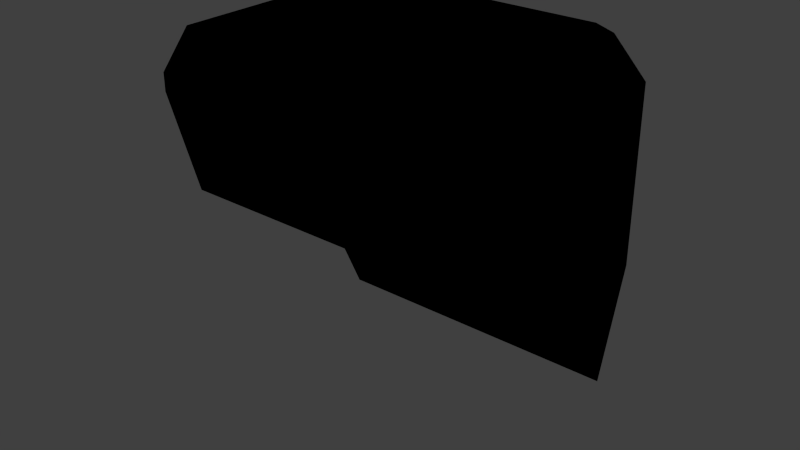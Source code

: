 # Source: s2_engine_mount_tail.blend  (saved by Blender 2.77.0; exported with 4.5.12 LTS)
import bpy
from mathutils import Matrix  # noqa: F401  (used for matrix-valued properties, if any)

bpy.ops.wm.read_factory_settings(use_empty=True)
scene = bpy.context.scene
scene.name = 'Scene'

# ---- collections
col_collection_1 = bpy.data.collections.new('Collection 1'); scene.collection.children.link(col_collection_1)
col_collection_2 = bpy.data.collections.new('Collection 2'); scene.collection.children.link(col_collection_2)
col_collection_3 = bpy.data.collections.new('Collection 3'); scene.collection.children.link(col_collection_3)
col_collection_4 = bpy.data.collections.new('Collection 4'); scene.collection.children.link(col_collection_4)
col_collection_5 = bpy.data.collections.new('Collection 5'); scene.collection.children.link(col_collection_5)
col_collection_6 = bpy.data.collections.new('Collection 6'); scene.collection.children.link(col_collection_6)
col_collection_7 = bpy.data.collections.new('Collection 7'); scene.collection.children.link(col_collection_7)
col_collection_8 = bpy.data.collections.new('Collection 8'); scene.collection.children.link(col_collection_8)
col_collection_9 = bpy.data.collections.new('Collection 9'); scene.collection.children.link(col_collection_9)
col_collection_10 = bpy.data.collections.new('Collection 10'); scene.collection.children.link(col_collection_10)
col_collection_11 = bpy.data.collections.new('Collection 11'); scene.collection.children.link(col_collection_11)
col_collection_12 = bpy.data.collections.new('Collection 12'); scene.collection.children.link(col_collection_12)
col_collection_13 = bpy.data.collections.new('Collection 13'); scene.collection.children.link(col_collection_13)
col_collection_14 = bpy.data.collections.new('Collection 14'); scene.collection.children.link(col_collection_14)
col_collection_15 = bpy.data.collections.new('Collection 15'); scene.collection.children.link(col_collection_15)
col_collection_16 = bpy.data.collections.new('Collection 16'); scene.collection.children.link(col_collection_16)
col_collection_17 = bpy.data.collections.new('Collection 17'); scene.collection.children.link(col_collection_17)
col_collection_18 = bpy.data.collections.new('Collection 18'); scene.collection.children.link(col_collection_18)
col_collection_19 = bpy.data.collections.new('Collection 19'); scene.collection.children.link(col_collection_19)
col_collection_20 = bpy.data.collections.new('Collection 20'); scene.collection.children.link(col_collection_20)

# ---- materials (node trees are filled in below, after node groups)
mat_mk2fuselageshort = bpy.data.materials.new('MK2FuselageShort')
mat_mk2fuselageshort.alpha_threshold = 0.0
mat_mk2fuselageshort.use_transparent_shadow = False
mat_mk2fuselageshort.roughness = 0.5

# ---- material node trees
mat_mk2fuselageshort.use_nodes = True; mat_mk2fuselageshort.node_tree.nodes.clear()
_N = mat_mk2fuselageshort.node_tree.nodes; _L = mat_mk2fuselageshort.node_tree.links
n0 = _N.new('NodeUndefined'); n0.name = 'MK2FuselageShort.Output'; n0.location = (630, 730)
n0.label = 'Output'
n0.inputs[1].default_value = 1.0
n1 = _N.new('NodeUndefined'); n1.name = 'MK2FuselageShort.mainMaterial'; n1.location = (70, 680)
n1.label = 'mainMaterial'
n1.inputs[2].default_value = 0.0
n1.inputs[3].default_value = (0.0, 0.0, 0.0)
n2 = _N.new('NodeUndefined'); n2.name = 'MK2FuselageShort.geometry'; n2.location = (-590, 260)
n2.label = 'geometry'
n3 = _N.new('NodeUndefined'); n3.name = 'MK2FuselageShort.mainTex'; n3.location = (-380, 480)
n3.label = 'mainTex'
n4 = _N.new('ShaderNodeValToRGB'); n4.name = 'MK2FuselageShort.specColor'; n4.location = (-210, 410)
n4.label = 'specColor'
while len(n4.color_ramp.elements) > 1: n4.color_ramp.elements.remove(n4.color_ramp.elements[-1])
n4.color_ramp.elements[0].position = 0.0; n4.color_ramp.elements[0].color = (0.0, 0.0, 0.0, 1.0)
_e = n4.color_ramp.elements.new(1.0); _e.color = (0.7686, 0.7686, 0.7686, 1.0)
_L.new(n2.outputs[4], n3.inputs[0])
_L.new(n3.outputs[1], n1.inputs[0])
_L.new(n1.outputs[0], n0.inputs[0])
_L.new(n3.outputs[0], n4.inputs[0])
_L.new(n4.outputs[0], n1.inputs[1])

# ---- world
world_world = bpy.data.worlds.new('World'); scene.world = world_world
world_world.color = (0.05088, 0.05088, 0.05088)
world_world.use_sun_shadow = False
world_world.sun_shadow_jitter_overblur = 0.0
world_world.cycles.sampling_method = 'NONE'
world_world.cycles.sample_map_resolution = 256

# ---- meshes
me_collider_upper_000 = bpy.data.meshes.new('collider_upper.000')
me_collider_upper_000.from_pydata([(0.5095, 1.083, -1.0), (0.6827, 0.9825, -1.0), (-0.5095, 1.083, -1.0), (-0.6827, 0.9825, -1.0), (1.192, 0.4, -1.788e-07), (-0.5095, 1.083, -5.96e-08), (-0.6827, 0.9825, -5.96e-08), (-1.192, 0.4, 5.96e-08), (0.6827, 0.9825, -1.788e-07), (0.5095, 1.083, -1.192e-07), (1.192e-07, 1.083, -1.0), (-0.9375, 0.6913, -1.0), (0.5961, 1.033, -1.0), (0.9375, 0.6913, -1.0), (-0.5961, 1.033, -1.0), (0.5961, 1.033, -1.49e-07), (-0.9375, 0.6913, 0.0), (-0.5961, 1.033, -5.96e-08), (1.192e-07, 1.083, -8.941e-08), (0.9375, 0.6913, -1.788e-07), (0.0, 0.4, -5.96e-08), (0.0, 0.6913, -1.0)], [], [(2, 10, 21, 11, 3, 14), (19, 13, 1, 8), (18, 10, 2, 5), (17, 14, 3, 6), (16, 11, 7), (15, 12, 0, 9), (8, 1, 12, 15), (6, 3, 11, 16), (5, 2, 14, 17), (9, 0, 10, 18), (4, 13, 19), (20, 7, 11, 21), (4, 20, 21, 13), (16, 7, 20, 18, 5, 17, 6), (21, 10, 0, 12, 1, 13), (15, 9, 18, 20, 4, 19, 8)])
_uv = me_collider_upper_000.uv_layers.new(name='Mesh1.UV')
_uv.uv.foreach_set('vector', [0.7177, 0.02553, 0.806, 0.02553, 0.806, 0.09334, 0.6435, 0.09334, 0.6877, 0.04286, 0.7027, 0.03419, 0.7072, 0.2697, 0.7072, 0.006745, 0.809, 0.006745, 0.809, 0.2697, 0.9956, 0.2697, 0.9956, 0.006748, 0.8616, 0.006748, 0.8616, 0.2697, 0.8353, 0.2697, 0.8353, 0.006748, 0.809, 0.006748, 0.809, 0.2697, 0.7072, 0.2697, 0.7072, 0.006748, 0.6055, 0.2697, 0.8353, 0.2697, 0.8353, 0.006745, 0.8616, 0.006745, 0.8616, 0.2697, 0.809, 0.2697, 0.809, 0.006745, 0.8353, 0.006745, 0.8353, 0.2697, 0.809, 0.2697, 0.809, 0.006748, 0.7072, 0.006748, 0.7072, 0.2697, 0.8616, 0.2697, 0.8616, 0.006748, 0.8353, 0.006748, 0.8353, 0.2697, 0.8616, 0.2697, 0.8616, 0.006745, 0.9956, 0.006745, 0.9956, 0.2697, 0.6055, 0.2697, 0.7072, 0.006745, 0.7072, 0.2697, 0.0, 0.0, 0.6055, 0.2697, 0.7072, 0.006748, 0.806, 0.09334, 0.6055, 0.2697, 0.0, 0.0, 0.806, 0.09334, 0.8003, 0.09318, 0.7072, 0.2697, 0.6055, 0.2697, 0.0, 0.0, 0.9956, 0.2697, 0.8616, 0.2697, 0.8353, 0.2697, 0.809, 0.2697, 0.6378, 0.09318, 0.6378, 0.02536, 0.7261, 0.02536, 0.7412, 0.03403, 0.7562, 0.0427, 0.8003, 0.09318, 0.8353, 0.2697, 0.8616, 0.2697, 0.9956, 0.2697, 0.0, 0.0, 0.6055, 0.2697, 0.7072, 0.2697, 0.809, 0.2697])
_uv.active_render = True
_uv = me_collider_upper_000.uv_layers.new(name='FuselageShortLFO.UV')
_uv.uv.foreach_set('vector', [0.0, 0.0, 0.0, 0.0, 0.0, 0.0, 0.0, 0.0, 0.0, 0.0, 0.0, 0.0, 0.0, 0.0, 0.0, 0.0, 0.0, 0.0, 0.0, 0.0, 0.0, 0.0, 0.0, 0.0, 0.0, 0.0, 0.0, 0.0, 0.0, 0.0, 0.0, 0.0, 0.0, 0.0, 0.0, 0.0, 0.0, 0.0, 0.0, 0.0, 0.0, 0.0, 0.0, 0.0, 0.0, 0.0, 0.0, 0.0, 0.0, 0.0, 0.0, 0.0, 0.0, 0.0, 0.0, 0.0, 0.0, 0.0, 0.0, 0.0, 0.0, 0.0, 0.0, 0.0, 0.0, 0.0, 0.0, 0.0, 0.0, 0.0, 0.0, 0.0, 0.0, 0.0, 0.0, 0.0, 0.0, 0.0, 0.0, 0.0, 0.0, 0.0, 0.0, 0.0, 0.0, 0.0, 0.0, 0.0, 0.0, 0.0, 0.0, 0.0, 0.0, 0.0, 0.0, 0.0, 0.0, 0.0, 0.0, 0.0, 0.0, 0.0, 0.0, 0.0, 0.0, 0.0, 0.0, 0.0, 0.0, 0.0, 0.0, 0.0, 0.0, 0.0, 0.0, 0.0, 0.0, 0.0, 0.0, 0.0, 0.0, 0.0, 0.0, 0.0, 0.0, 0.0, 0.0, 0.0, 0.0, 0.0, 0.0, 0.0, 0.0, 0.0, 0.0, 0.0, 0.0, 0.0, 0.0, 0.0, 0.0, 0.0, 0.0, 0.0])
me_collider_upper_000.materials.append(mat_mk2fuselageshort)
me_collider_upper_000.use_remesh_preserve_volume = False
me_collider_upper_000.use_remesh_preserve_attributes = False
me_collider_upper_000.use_mirror_vertex_groups = False
me_collider_upper_000.update()
me_collider_lower_000 = bpy.data.meshes.new('collider_lower.000')
me_collider_lower_000.from_pydata([(-0.6827, -0.9825, 1.0), (-0.5095, -1.083, 1.0), (0.5095, -1.083, 1.0), (0.6827, -0.9825, 1.0), (-0.5095, -1.083, 0.9), (0.5095, -1.083, 0.9), (-0.5961, -1.033, 1.0), (-1.192e-07, -1.083, 1.0), (0.5961, -1.033, 1.0), (0.6827, -0.9825, 0.9), (-0.6827, -0.9825, 0.9), (-0.5961, -1.033, 0.9), (-1.192e-07, -1.083, 0.9), (0.5961, -1.033, 0.9), (-5.96e-08, -0.9825, 0.9), (-5.96e-08, -0.6913, 0.45), (0.0, -0.9825, 1.0)], [], [(1, 4, 12, 7), (8, 13, 9, 3), (2, 5, 13, 8), (7, 12, 5, 2), (0, 10, 11, 6), (6, 11, 4, 1), (13, 5, 12, 14, 9), (12, 4, 11, 10, 14), (0, 16, 14, 10), (3, 9, 14, 16), (16, 0, 6, 1, 7), (3, 16, 7, 2, 8)])
_uv = me_collider_lower_000.uv_layers.new(name='Mesh1.UV')
_uv.uv.foreach_set('vector', [0.1389, 0.5327, 0.1389, 0.5064, 0.004947, 0.5064, 0.004947, 0.5327, 0.1652, 0.5327, 0.1652, 0.5064, 0.1915, 0.5064, 0.1915, 0.5327, 0.1389, 0.5327, 0.1389, 0.5064, 0.1652, 0.5064, 0.1652, 0.5327, 0.004947, 0.5327, 0.004947, 0.5064, 0.1389, 0.5064, 0.1389, 0.5327, 0.1915, 0.5327, 0.1915, 0.5064, 0.1652, 0.5064, 0.1652, 0.5327, 0.1652, 0.5327, 0.1652, 0.5064, 0.1389, 0.5064, 0.1389, 0.5327, 0.7504, 0.9251, 0.7308, 0.9364, 0.6151, 0.9364, 0.6151, 0.9137, 0.7701, 0.9137, 0.7799, 0.9362, 0.6643, 0.9362, 0.6446, 0.9248, 0.6249, 0.9135, 0.7799, 0.9135, 0.03283, 0.732, 0.2883, 0.5544, 0.6151, 0.9137, 0.6249, 0.9135, 0.03261, 0.7318, 0.7701, 0.9137, 0.6151, 0.9137, 0.2884, 0.5542, 0.2883, 0.5544, 0.03283, 0.732, 0.01982, 0.7095, 0.006502, 0.687, 0.006502, 0.5544, 0.03261, 0.7318, 0.2884, 0.5542, 0.006599, 0.5542, 0.006599, 0.6868, 0.01961, 0.7093])
_uv.active_render = True
_uv = me_collider_lower_000.uv_layers.new(name='FuselageShortLFO.UV')
_uv.uv.foreach_set('vector', [0.0, 0.0, 0.0, 0.0, 0.0, 0.0, 0.0, 0.0, 0.0, 0.0, 0.0, 0.0, 0.0, 0.0, 0.0, 0.0, 0.0, 0.0, 0.0, 0.0, 0.0, 0.0, 0.0, 0.0, 0.0, 0.0, 0.0, 0.0, 0.0, 0.0, 0.0, 0.0, 0.0, 0.0, 0.0, 0.0, 0.0, 0.0, 0.0, 0.0, 0.0, 0.0, 0.0, 0.0, 0.0, 0.0, 0.0, 0.0, 0.0, 0.0, 0.0, 0.0, 0.0, 0.0, 0.0, 0.0, 0.0, 0.0, 0.0, 0.0, 0.0, 0.0, 0.0, 0.0, 0.0, 0.0, 0.0, 0.0, 0.0, 0.0, 0.0, 0.0, 0.0, 0.0, 0.0, 0.0, 0.0, 0.0, 0.0, 0.0, 0.0, 0.0, 0.0, 0.0, 0.0, 0.0, 0.0, 0.0, 0.0, 0.0, 0.0, 0.0, 0.0, 0.0, 0.0, 0.0, 0.0, 0.0, 0.0, 0.0, 0.0, 0.0, 0.0, 0.0])
me_collider_lower_000.materials.append(mat_mk2fuselageshort)
me_collider_lower_000.use_remesh_preserve_volume = False
me_collider_lower_000.use_remesh_preserve_attributes = False
me_collider_lower_000.use_mirror_vertex_groups = False
me_collider_lower_000.update()
me_mount_000 = bpy.data.meshes.new('mount.000')
me_mount_000.from_pydata([(-0.5095, 1.083, 1.0), (0.5095, 1.083, 1.0), (-0.6827, 0.9825, 1.0), (-1.192, -0.4, 1.0), (-0.6827, -0.9825, 1.0), (-0.5095, -1.083, 1.0), (0.5095, -1.083, 1.0), (0.6827, -0.9825, 1.0), (1.192, -0.4, 1.0), (1.192, 0.4, 1.0), (0.6827, 0.9825, 1.0), (-1.192, 0.4, 1.0), (0.9375, -0.6913, 0.9), (0.5095, 1.083, -1.0), (0.6827, 0.9825, -1.0), (-1.192, 1.192e-07, 0.9), (0.5961, 1.033, 0.9), (0.5095, 1.083, 0.9), (1.192, -0.4, 0.9), (-0.5095, -1.083, 0.9), (-0.5095, 1.083, -1.0), (-0.6827, 0.9825, -1.0), (-1.192, 0.4, 0.9), (1.192, 0.4, 0.9), (0.5095, -1.083, 0.9), (-0.5961, 1.033, 1.0), (-0.9375, -0.6913, 1.0), (-0.5961, -1.033, 1.0), (-1.192e-07, -1.083, 1.0), (0.5961, -1.033, 1.0), (0.9375, -0.6913, 1.0), (1.192, -5.96e-08, 1.0), (0.9375, 0.6913, 1.0), (0.5961, 1.033, 1.0), (-0.9375, 0.6913, 1.0), (-1.192, 1.192e-07, 1.0), (-1.192, -0.4, 1.788e-07), (1.192, 0.4, -1.788e-07), (-0.5095, 1.083, -5.96e-08), (-0.6827, 0.9825, -5.96e-08), (-1.192, 0.4, 5.96e-08), (1.192, -0.4, -5.96e-08), (0.6827, 0.9825, -1.788e-07), (0.5095, 1.083, -1.192e-07), (1.192e-07, 1.083, -1.0), (-1.192, -0.4, 0.9), (-0.9375, 0.6913, -1.0), (0.5961, 1.033, -1.0), (0.9375, 0.6913, -1.0), (0.6827, 0.9825, 0.9), (0.6827, -0.9825, 0.9), (1.192e-07, 1.083, 1.0), (-0.6827, -0.9825, 0.9), (-0.6827, 0.9825, 0.9), (-0.5961, 1.033, -1.0), (-0.5095, 1.083, 0.9), (0.5961, 1.033, -1.49e-07), (-1.192, 1.192e-07, 1.192e-07), (-0.9375, 0.6913, 0.0), (-0.5961, 1.033, -5.96e-08), (1.192, -5.96e-08, -1.192e-07), (1.192e-07, 1.083, -8.941e-08), (0.9375, 0.6913, -1.788e-07), (-0.5961, -1.033, 0.9), (-0.9375, 0.6913, 0.9), (-0.5961, 1.033, 0.9), (1.192, -5.96e-08, 0.9), (1.192e-07, 1.083, 0.9), (0.9375, 0.6913, 0.9), (-1.192e-07, -1.083, 0.9), (0.5961, -1.033, 0.9), (-0.9375, -0.6913, 0.9), (0.0, 0.4, -5.96e-08), (0.0, 2.98e-08, 0.0), (0.0, -0.4, 5.96e-08), (0.0, 0.6913, -1.0), (-5.96e-08, -0.9825, 0.9), (0.9375, -0.6913, 0.45), (-0.9375, -0.6913, 0.45), (-5.96e-08, -0.6913, 0.45), (-0.5961, 0.4, 0.0), (0.5961, -1.49e-08, -5.96e-08), (0.5961, -0.4, 0.0), (0.5961, 0.4, -1.192e-07), (-0.5961, 7.451e-08, 5.96e-08), (-0.5961, -0.4, 1.192e-07)], [], [(20, 44, 75, 46, 21, 54), (26, 71, 52, 4), (32, 68, 49, 10), (5, 19, 69, 28), (62, 48, 14, 42), (61, 44, 20, 38), (8, 18, 66, 31), (59, 54, 21, 39), (58, 46, 40), (29, 70, 50, 7), (1, 17, 67, 51), (0, 25, 2, 34, 11, 35, 3, 26, 4, 27, 5, 28, 51), (81, 60, 41, 82), (56, 47, 13, 43), (16, 56, 43, 17), (49, 42, 56, 16), (42, 14, 47, 56), (15, 57, 36, 45), (22, 40, 57, 15), (31, 66, 23, 9), (9, 23, 68, 32), (3, 45, 71, 26), (64, 58, 40, 22), (53, 39, 58, 64), (39, 21, 46, 58), (65, 59, 39, 53), (55, 38, 59, 65), (38, 20, 54, 59), (66, 60, 37, 23), (18, 41, 60, 66), (51, 67, 55, 0), (67, 61, 38, 55), (17, 43, 61, 67), (43, 13, 44, 61), (68, 62, 42, 49), (23, 37, 62, 68), (37, 48, 62), (6, 24, 70, 29), (28, 69, 24, 6), (80, 84, 57, 40), (25, 65, 53, 2), (0, 55, 65, 25), (72, 75, 48, 37, 83), (2, 53, 64, 34), (34, 64, 22, 11), (4, 52, 63, 27), (27, 63, 19, 5), (7, 50, 12, 30), (30, 12, 18, 8), (11, 22, 15, 35), (35, 15, 45, 3), (10, 49, 16, 33), (33, 16, 17, 1), (40, 46, 75, 72, 80), (83, 81, 73, 72), (84, 73, 74, 85), (70, 24, 69, 76, 50), (69, 19, 63, 52, 76), (52, 71, 78), (71, 45, 36, 78), (50, 77, 12), (75, 44, 13, 47, 14, 48), (51, 28, 6, 29, 7, 30, 8, 31, 9, 32, 10, 33, 1), (41, 18, 12, 77), (76, 79, 77, 50), (52, 78, 79, 76), (74, 82, 41, 77, 79), (36, 85, 74, 79, 78), (57, 84, 85, 36), (37, 60, 81, 83), (72, 73, 84, 80), (73, 81, 82, 74)])
_uv = me_mount_000.uv_layers.new(name='Mesh1.UV')
_uv.uv.foreach_set('vector', [0.7177, 0.02553, 0.806, 0.02553, 0.806, 0.09334, 0.6435, 0.09334, 0.6877, 0.04286, 0.7027, 0.03419, 0.2933, 0.5327, 0.2933, 0.5064, 0.1915, 0.5064, 0.1915, 0.5327, 0.7072, 0.5327, 0.7072, 0.5064, 0.809, 0.5064, 0.809, 0.5327, 0.1389, 0.5327, 0.1389, 0.5064, 0.004947, 0.5064, 0.004947, 0.5327, 0.7072, 0.2697, 0.7072, 0.006745, 0.809, 0.006745, 0.809, 0.2697, 0.9956, 0.2697, 0.9956, 0.006748, 0.8616, 0.006748, 0.8616, 0.2697, 0.3951, 0.5327, 0.3951, 0.5064, 0.5003, 0.5064, 0.5003, 0.5327, 0.8353, 0.2697, 0.8353, 0.006748, 0.809, 0.006748, 0.809, 0.2697, 0.7072, 0.2697, 0.7072, 0.006748, 0.6055, 0.2697, 0.1652, 0.5327, 0.1652, 0.5064, 0.1915, 0.5064, 0.1915, 0.5327, 0.8616, 0.5327, 0.8616, 0.5064, 0.9956, 0.5064, 0.9956, 0.5327, 0.5701, 0.687, 0.5571, 0.7095, 0.544, 0.732, 0.4683, 0.7983, 0.3925, 0.8643, 0.2874, 0.8644, 0.1841, 0.8644, 0.1086, 0.7983, 0.03283, 0.732, 0.01982, 0.7095, 0.006502, 0.687, 0.006502, 0.5544, 0.5701, 0.5544, 0.4922, 0.8907, 0.4922, 0.9865, 0.4279, 0.9865, 0.4279, 0.8907, 0.8353, 0.2697, 0.8353, 0.006745, 0.8616, 0.006745, 0.8616, 0.2697, 0.8353, 0.5064, 0.8353, 0.2697, 0.8616, 0.2697, 0.8616, 0.5064, 0.809, 0.5064, 0.809, 0.2697, 0.8353, 0.2697, 0.8353, 0.5064, 0.809, 0.2697, 0.809, 0.006745, 0.8353, 0.006745, 0.8353, 0.2697, 0.5003, 0.5064, 0.5003, 0.2697, 0.3951, 0.2697, 0.3951, 0.5064, 0.6055, 0.5064, 0.6055, 0.2697, 0.5003, 0.2697, 0.5003, 0.5064, 0.5003, 0.5327, 0.5003, 0.5064, 0.6055, 0.5064, 0.6055, 0.5327, 0.6055, 0.5327, 0.6055, 0.5064, 0.7072, 0.5064, 0.7072, 0.5327, 0.3951, 0.5327, 0.3951, 0.5064, 0.2933, 0.5064, 0.2933, 0.5327, 0.7072, 0.5064, 0.7072, 0.2697, 0.6055, 0.2697, 0.6055, 0.5064, 0.809, 0.5064, 0.809, 0.2697, 0.7072, 0.2697, 0.7072, 0.5064, 0.809, 0.2697, 0.809, 0.006748, 0.7072, 0.006748, 0.7072, 0.2697, 0.8353, 0.5064, 0.8353, 0.2697, 0.809, 0.2697, 0.809, 0.5064, 0.8616, 0.5064, 0.8616, 0.2697, 0.8353, 0.2697, 0.8353, 0.5064, 0.8616, 0.2697, 0.8616, 0.006748, 0.8353, 0.006748, 0.8353, 0.2697, 0.5003, 0.5064, 0.5003, 0.2697, 0.6055, 0.2697, 0.6055, 0.5064, 0.3951, 0.5064, 0.3951, 0.2697, 0.5003, 0.2697, 0.5003, 0.5064, 0.9956, 0.5327, 0.9956, 0.5064, 0.8616, 0.5064, 0.8616, 0.5327, 0.9956, 0.5064, 0.9956, 0.2697, 0.8616, 0.2697, 0.8616, 0.5064, 0.8616, 0.5064, 0.8616, 0.2697, 0.9956, 0.2697, 0.9956, 0.5064, 0.8616, 0.2697, 0.8616, 0.006745, 0.9956, 0.006745, 0.9956, 0.2697, 0.7072, 0.5064, 0.7072, 0.2697, 0.809, 0.2697, 0.809, 0.5064, 0.6055, 0.5064, 0.6055, 0.2697, 0.7072, 0.2697, 0.7072, 0.5064, 0.6055, 0.2697, 0.7072, 0.006745, 0.7072, 0.2697, 0.1389, 0.5327, 0.1389, 0.5064, 0.1652, 0.5064, 0.1652, 0.5327, 0.004947, 0.5327, 0.004947, 0.5064, 0.1389, 0.5064, 0.1389, 0.5327, 0.5565, 0.8906, 0.492, 0.8906, 0.492, 0.9867, 0.5565, 0.9867, 0.8353, 0.5327, 0.8353, 0.5064, 0.809, 0.5064, 0.809, 0.5327, 0.8616, 0.5327, 0.8616, 0.5064, 0.8353, 0.5064, 0.8353, 0.5327, 0.8138, 0.4657, 0.6332, 0.4657, 0.6332, 0.3032, 0.8138, 0.2591, 0.8138, 0.3624, 0.809, 0.5327, 0.809, 0.5064, 0.7072, 0.5064, 0.7072, 0.5327, 0.7072, 0.5327, 0.7072, 0.5064, 0.6055, 0.5064, 0.6055, 0.5327, 0.1915, 0.5327, 0.1915, 0.5064, 0.1652, 0.5064, 0.1652, 0.5327, 0.1652, 0.5327, 0.1652, 0.5064, 0.1389, 0.5064, 0.1389, 0.5327, 0.1915, 0.5327, 0.1915, 0.5064, 0.2933, 0.5064, 0.2933, 0.5327, 0.2933, 0.5327, 0.2933, 0.5064, 0.3951, 0.5064, 0.3951, 0.5327, 0.6055, 0.5327, 0.6055, 0.5064, 0.5003, 0.5064, 0.5003, 0.5327, 0.5003, 0.5327, 0.5003, 0.5064, 0.3951, 0.5064, 0.3951, 0.5327, 0.809, 0.5327, 0.809, 0.5064, 0.8353, 0.5064, 0.8353, 0.5327, 0.8353, 0.5327, 0.8353, 0.5064, 0.8616, 0.5064, 0.8616, 0.5327, 0.8143, 0.4649, 0.6338, 0.4208, 0.6338, 0.2583, 0.8143, 0.2583, 0.8143, 0.3616, 0.5566, 0.8906, 0.492, 0.8906, 0.492, 0.9868, 0.5566, 0.9868, 0.492, 0.8911, 0.4919, 0.9859, 0.4283, 0.9858, 0.4283, 0.8911, 0.7504, 0.9251, 0.7308, 0.9364, 0.6151, 0.9364, 0.6151, 0.9137, 0.7701, 0.9137, 0.7799, 0.9362, 0.6643, 0.9362, 0.6446, 0.9248, 0.6249, 0.9135, 0.7799, 0.9135, 0.1915, 0.5064, 0.2933, 0.5064, 0.2933, 0.3881, 0.2933, 0.5064, 0.3951, 0.5064, 0.3951, 0.2697, 0.2933, 0.3881, 0.1915, 0.5064, 0.2933, 0.3881, 0.2933, 0.5064, 0.6378, 0.09318, 0.6378, 0.02536, 0.7261, 0.02536, 0.7412, 0.03403, 0.7562, 0.0427, 0.8003, 0.09318, 0.5702, 0.5542, 0.006599, 0.5542, 0.006599, 0.6868, 0.01961, 0.7093, 0.03261, 0.7318, 0.1084, 0.7981, 0.1842, 0.8644, 0.2882, 0.8644, 0.3923, 0.8644, 0.4681, 0.7981, 0.5438, 0.7318, 0.5568, 0.7093, 0.5702, 0.6868, 0.3951, 0.2697, 0.3951, 0.5064, 0.2933, 0.5064, 0.2933, 0.3881, 0.5348, 0.1652, 0.4956, 0.1652, 0.4956, 0.09669, 0.5348, 0.1153, 0.5345, 0.1154, 0.4953, 0.09676, 0.4953, 0.1653, 0.5345, 0.1653, 0.4565, 0.1652, 0.4565, 0.1216, 0.4565, 0.07807, 0.4956, 0.09669, 0.4956, 0.1652, 0.4561, 0.07814, 0.4561, 0.1217, 0.4561, 0.1653, 0.4953, 0.1653, 0.4953, 0.09676, 0.492, 0.9867, 0.492, 0.8906, 0.4275, 0.8906, 0.4275, 0.9867, 0.5564, 0.9865, 0.4922, 0.9865, 0.4922, 0.8907, 0.5564, 0.8907, 0.5555, 0.9859, 0.4919, 0.9859, 0.492, 0.8911, 0.5556, 0.8911, 0.492, 0.9868, 0.492, 0.8906, 0.4274, 0.8906, 0.4274, 0.9868])
_uv.active_render = True
_uv = me_mount_000.uv_layers.new(name='FuselageShortLFO.UV')
_uv.uv.foreach_set('vector', [0.0, 0.0, 0.0, 0.0, 0.0, 0.0, 0.0, 0.0, 0.0, 0.0, 0.0, 0.0, 0.0, 0.0, 0.0, 0.0, 0.0, 0.0, 0.0, 0.0, 0.0, 0.0, 0.0, 0.0, 0.0, 0.0, 0.0, 0.0, 0.0, 0.0, 0.0, 0.0, 0.0, 0.0, 0.0, 0.0, 0.0, 0.0, 0.0, 0.0, 0.0, 0.0, 0.0, 0.0, 0.0, 0.0, 0.0, 0.0, 0.0, 0.0, 0.0, 0.0, 0.0, 0.0, 0.0, 0.0, 0.0, 0.0, 0.0, 0.0, 0.0, 0.0, 0.0, 0.0, 0.0, 0.0, 0.0, 0.0, 0.0, 0.0, 0.0, 0.0, 0.0, 0.0, 0.0, 0.0, 0.0, 0.0, 0.0, 0.0, 0.0, 0.0, 0.0, 0.0, 0.0, 0.0, 0.0, 0.0, 0.0, 0.0, 0.0, 0.0, 0.0, 0.0, 0.0, 0.0, 0.0, 0.0, 0.0, 0.0, 0.0, 0.0, 0.0, 0.0, 0.0, 0.0, 0.0, 0.0, 0.0, 0.0, 0.0, 0.0, 0.0, 0.0, 0.0, 0.0, 0.0, 0.0, 0.0, 0.0, 0.0, 0.0, 0.0, 0.0, 0.0, 0.0, 0.0, 0.0, 0.0, 0.0, 0.0, 0.0, 0.0, 0.0, 0.0, 0.0, 0.0, 0.0, 0.0, 0.0, 0.0, 0.0, 0.0, 0.0, 0.0, 0.0, 0.0, 0.0, 0.0, 0.0, 0.0, 0.0, 0.0, 0.0, 0.0, 0.0, 0.0, 0.0, 0.0, 0.0, 0.0, 0.0, 0.0, 0.0, 0.0, 0.0, 0.0, 0.0, 0.0, 0.0, 0.0, 0.0, 0.0, 0.0, 0.0, 0.0, 0.0, 0.0, 0.0, 0.0, 0.0, 0.0, 0.0, 0.0, 0.0, 0.0, 0.0, 0.0, 0.0, 0.0, 0.0, 0.0, 0.0, 0.0, 0.0, 0.0, 0.0, 0.0, 0.0, 0.0, 0.0, 0.0, 0.0, 0.0, 0.0, 0.0, 0.0, 0.0, 0.0, 0.0, 0.0, 0.0, 0.0, 0.0, 0.0, 0.0, 0.0, 0.0, 0.0, 0.0, 0.0, 0.0, 0.0, 0.0, 0.0, 0.0, 0.0, 0.0, 0.0, 0.0, 0.0, 0.0, 0.0, 0.0, 0.0, 0.0, 0.0, 0.0, 0.0, 0.0, 0.0, 0.0, 0.0, 0.0, 0.0, 0.0, 0.0, 0.0, 0.0, 0.0, 0.0, 0.0, 0.0, 0.0, 0.0, 0.0, 0.0, 0.0, 0.0, 0.0, 0.0, 0.0, 0.0, 0.0, 0.0, 0.0, 0.0, 0.0, 0.0, 0.0, 0.0, 0.0, 0.0, 0.0, 0.0, 0.0, 0.0, 0.0, 0.0, 0.0, 0.0, 0.0, 0.0, 0.0, 0.0, 0.0, 0.0, 0.0, 0.0, 0.0, 0.0, 0.0, 0.0, 0.0, 0.0, 0.0, 0.0, 0.0, 0.0, 0.0, 0.0, 0.0, 0.0, 0.0, 0.0, 0.0, 0.0, 0.0, 0.0, 0.0, 0.0, 0.0, 0.0, 0.0, 0.0, 0.0, 0.0, 0.0, 0.0, 0.0, 0.0, 0.0, 0.0, 0.0, 0.0, 0.0, 0.0, 0.0, 0.0, 0.0, 0.0, 0.0, 0.0, 0.0, 0.0, 0.0, 0.0, 0.0, 0.0, 0.0, 0.0, 0.0, 0.0, 0.0, 0.0, 0.0, 0.0, 0.0, 0.0, 0.0, 0.0, 0.0, 0.0, 0.0, 0.0, 0.0, 0.0, 0.0, 0.0, 0.0, 0.0, 0.0, 0.0, 0.0, 0.0, 0.0, 0.0, 0.0, 0.0, 0.0, 0.0, 0.0, 0.0, 0.0, 0.0, 0.0, 0.0, 0.0, 0.0, 0.0, 0.0, 0.0, 0.0, 0.0, 0.0, 0.0, 0.0, 0.0, 0.0, 0.0, 0.0, 0.0, 0.0, 0.0, 0.0, 0.0, 0.0, 0.0, 0.0, 0.0, 0.0, 0.0, 0.0, 0.0, 0.0, 0.0, 0.0, 0.0, 0.0, 0.0, 0.0, 0.0, 0.0, 0.0, 0.0, 0.0, 0.0, 0.0, 0.0, 0.0, 0.0, 0.0, 0.0, 0.0, 0.0, 0.0, 0.0, 0.0, 0.0, 0.0, 0.0, 0.0, 0.0, 0.0, 0.0, 0.0, 0.0, 0.0, 0.0, 0.0, 0.0, 0.0, 0.0, 0.0, 0.0, 0.0, 0.0, 0.0, 0.0, 0.0, 0.0, 0.0, 0.0, 0.0, 0.0, 0.0, 0.0, 0.0, 0.0, 0.0, 0.0, 0.0, 0.0, 0.0, 0.0, 0.0, 0.0, 0.0, 0.0, 0.0, 0.0, 0.0, 0.0, 0.0, 0.0, 0.0, 0.0, 0.0, 0.0, 0.0, 0.0, 0.0, 0.0, 0.0, 0.0, 0.0, 0.0, 0.0, 0.0, 0.0, 0.0, 0.0, 0.0, 0.0, 0.0, 0.0, 0.0, 0.0, 0.0, 0.0, 0.0, 0.0, 0.0, 0.0, 0.0, 0.0, 0.0, 0.0, 0.0, 0.0, 0.0, 0.0, 0.0, 0.0, 0.0, 0.0, 0.0, 0.0, 0.0, 0.0, 0.0, 0.0, 0.0, 0.0, 0.0, 0.0, 0.0, 0.0, 0.0, 0.0, 0.0, 0.0, 0.0, 0.0, 0.0, 0.0, 0.0, 0.0, 0.0, 0.0, 0.0, 0.0, 0.0, 0.0, 0.0, 0.0, 0.0, 0.0, 0.0, 0.0, 0.0, 0.0, 0.0, 0.0, 0.0, 0.0, 0.0, 0.0, 0.0, 0.0, 0.0, 0.0, 0.0, 0.0, 0.0, 0.0, 0.0, 0.0, 0.0, 0.0, 0.0, 0.0, 0.0, 0.0, 0.0, 0.0, 0.0, 0.0, 0.0, 0.0, 0.0, 0.0, 0.0, 0.0, 0.0, 0.0, 0.0, 0.0, 0.0, 0.0, 0.0, 0.0, 0.0, 0.0, 0.0, 0.0, 0.0, 0.0, 0.0, 0.0, 0.0, 0.0, 0.0, 0.0, 0.0, 0.0, 0.0, 0.0, 0.0, 0.0, 0.0, 0.0, 0.0, 0.0, 0.0, 0.0, 0.0, 0.0, 0.0, 0.0, 0.0, 0.0, 0.0, 0.0])
me_mount_000.materials.append(mat_mk2fuselageshort)
me_mount_000.use_remesh_preserve_volume = False
me_mount_000.use_remesh_preserve_attributes = False
me_mount_000.use_mirror_vertex_groups = False
me_mount_000.update()
me_collider_core_000 = bpy.data.meshes.new('collider_core.000')
me_collider_core_000.from_pydata([(-0.5095, 1.083, 1.0), (0.5095, 1.083, 1.0), (-0.6827, 0.9825, 1.0), (-1.192, -0.4, 1.0), (-0.6827, -0.9825, 1.0), (0.6827, -0.9825, 1.0), (1.192, -0.4, 1.0), (1.192, 0.4, 1.0), (0.6827, 0.9825, 1.0), (-1.192, 0.4, 1.0), (0.9375, -0.6913, 0.9), (-1.192, 1.192e-07, 0.9), (0.5961, 1.033, 0.9), (0.5095, 1.083, 0.9), (1.192, -0.4, 0.9), (-1.192, 0.4, 0.9), (1.192, 0.4, 0.9), (-0.5961, 1.033, 1.0), (-0.9375, -0.6913, 1.0), (0.9375, -0.6913, 1.0), (1.192, -5.96e-08, 1.0), (0.9375, 0.6913, 1.0), (0.5961, 1.033, 1.0), (-0.9375, 0.6913, 1.0), (-1.192, 1.192e-07, 1.0), (-1.192, -0.4, 1.788e-07), (1.192, 0.4, -1.788e-07), (-0.5095, 1.083, -5.96e-08), (-0.6827, 0.9825, -5.96e-08), (-1.192, 0.4, 5.96e-08), (1.192, -0.4, -5.96e-08), (0.6827, 0.9825, -1.788e-07), (0.5095, 1.083, -1.192e-07), (-1.192, -0.4, 0.9), (0.6827, 0.9825, 0.9), (0.6827, -0.9825, 0.9), (1.192e-07, 1.083, 1.0), (-0.6827, -0.9825, 0.9), (-0.6827, 0.9825, 0.9), (-0.5095, 1.083, 0.9), (0.5961, 1.033, -1.49e-07), (-1.192, 1.192e-07, 1.192e-07), (-0.9375, 0.6913, 0.0), (-0.5961, 1.033, -5.96e-08), (1.192, -5.96e-08, -1.192e-07), (1.192e-07, 1.083, -8.941e-08), (0.9375, 0.6913, -1.788e-07), (-0.9375, 0.6913, 0.9), (-0.5961, 1.033, 0.9), (1.192, -5.96e-08, 0.9), (1.192e-07, 1.083, 0.9), (0.9375, 0.6913, 0.9), (-0.9375, -0.6913, 0.9), (0.0, 0.4, -5.96e-08), (0.0, 2.98e-08, 0.0), (0.0, -0.4, 5.96e-08), (-5.96e-08, -0.9825, 0.9), (0.9375, -0.6913, 0.45), (-0.9375, -0.6913, 0.45), (-5.96e-08, -0.6913, 0.45), (-0.5961, 0.4, 0.0), (0.5961, 0.4, -1.192e-07), (0.0, -0.9825, 1.0)], [], [(18, 52, 37, 4), (21, 51, 34, 8), (6, 14, 49, 20), (5, 62, 56, 35), (1, 13, 50, 36), (0, 17, 2, 23, 9, 24, 3, 18, 4, 62, 36), (12, 40, 32, 13), (34, 31, 40, 12), (11, 41, 25, 33), (15, 29, 41, 11), (20, 49, 16, 7), (7, 16, 51, 21), (3, 33, 52, 18), (47, 42, 29, 15), (38, 28, 42, 47), (48, 43, 28, 38), (39, 27, 43, 48), (49, 44, 26, 16), (14, 30, 44, 49), (36, 50, 39, 0), (50, 45, 27, 39), (13, 32, 45, 50), (51, 46, 31, 34), (16, 26, 46, 51), (29, 42, 28, 43, 27, 45, 53, 60), (17, 48, 38, 2), (0, 39, 48, 17), (32, 40, 31, 46, 26, 61, 53, 45), (2, 38, 47, 23), (23, 47, 15, 9), (4, 37, 56, 62), (5, 35, 10, 19), (19, 10, 14, 6), (9, 15, 11, 24), (24, 11, 33, 3), (8, 34, 12, 22), (22, 12, 13, 1), (37, 52, 58), (52, 33, 25, 58), (35, 57, 10), (36, 62, 5, 19, 6, 20, 7, 21, 8, 22, 1), (30, 14, 10, 57), (56, 59, 57, 35), (37, 58, 59, 56), (59, 55, 30, 57), (58, 25, 55, 59), (25, 41, 54, 55), (29, 53, 54, 41), (26, 44, 54, 53), (30, 55, 54, 44)])
_uv = me_collider_core_000.uv_layers.new(name='Mesh1.UV')
_uv.uv.foreach_set('vector', [0.2933, 0.5327, 0.2933, 0.5064, 0.1915, 0.5064, 0.1915, 0.5327, 0.7072, 0.5327, 0.7072, 0.5064, 0.809, 0.5064, 0.809, 0.5327, 0.3951, 0.5327, 0.3951, 0.5064, 0.5003, 0.5064, 0.5003, 0.5327, 0.03261, 0.7318, 0.2884, 0.5542, 0.5345, 0.1653, 0.5348, 0.1153, 0.8616, 0.5327, 0.8616, 0.5064, 0.9956, 0.5064, 0.9956, 0.5327, 0.8616, 0.5327, 0.8353, 0.5327, 0.809, 0.5327, 0.7072, 0.5327, 0.6055, 0.5327, 0.5003, 0.5327, 0.3951, 0.5327, 0.2933, 0.5327, 0.1915, 0.5327, 0.2884, 0.5542, 0.9956, 0.5327, 0.8353, 0.5064, 0.8353, 0.2697, 0.8616, 0.2697, 0.8616, 0.5064, 0.809, 0.5064, 0.809, 0.2697, 0.8353, 0.2697, 0.8353, 0.5064, 0.5003, 0.5064, 0.5003, 0.2697, 0.3951, 0.2697, 0.3951, 0.5064, 0.6055, 0.5064, 0.6055, 0.2697, 0.5003, 0.2697, 0.5003, 0.5064, 0.5003, 0.5327, 0.5003, 0.5064, 0.6055, 0.5064, 0.6055, 0.5327, 0.6055, 0.5327, 0.6055, 0.5064, 0.7072, 0.5064, 0.7072, 0.5327, 0.3951, 0.5327, 0.3951, 0.5064, 0.2933, 0.5064, 0.2933, 0.5327, 0.7072, 0.5064, 0.7072, 0.2697, 0.6055, 0.2697, 0.6055, 0.5064, 0.809, 0.5064, 0.809, 0.2697, 0.7072, 0.2697, 0.7072, 0.5064, 0.8353, 0.5064, 0.8353, 0.2697, 0.809, 0.2697, 0.809, 0.5064, 0.8616, 0.5064, 0.8616, 0.2697, 0.8353, 0.2697, 0.8353, 0.5064, 0.5003, 0.5064, 0.5003, 0.2697, 0.6055, 0.2697, 0.6055, 0.5064, 0.3951, 0.5064, 0.3951, 0.2697, 0.5003, 0.2697, 0.5003, 0.5064, 0.9956, 0.5327, 0.9956, 0.5064, 0.8616, 0.5064, 0.8616, 0.5327, 0.9956, 0.5064, 0.9956, 0.2697, 0.8616, 0.2697, 0.8616, 0.5064, 0.8616, 0.5064, 0.8616, 0.2697, 0.9956, 0.2697, 0.9956, 0.5064, 0.7072, 0.5064, 0.7072, 0.2697, 0.809, 0.2697, 0.809, 0.5064, 0.6055, 0.5064, 0.6055, 0.2697, 0.7072, 0.2697, 0.7072, 0.5064, 0.6055, 0.2697, 0.7072, 0.2697, 0.809, 0.2697, 0.8353, 0.2697, 0.8616, 0.2697, 0.9956, 0.2697, 0.5566, 0.9868, 0.5556, 0.8911, 0.8353, 0.5327, 0.8353, 0.5064, 0.809, 0.5064, 0.809, 0.5327, 0.8616, 0.5327, 0.8616, 0.5064, 0.8353, 0.5064, 0.8353, 0.5327, 0.8616, 0.2697, 0.8353, 0.2697, 0.809, 0.2697, 0.7072, 0.2697, 0.5564, 0.9865, 0.5566, 0.8906, 0.5566, 0.9868, 0.9956, 0.2697, 0.809, 0.5327, 0.809, 0.5064, 0.7072, 0.5064, 0.7072, 0.5327, 0.7072, 0.5327, 0.7072, 0.5064, 0.6055, 0.5064, 0.6055, 0.5327, 0.1915, 0.5327, 0.5345, 0.1154, 0.5345, 0.1653, 0.2884, 0.5542, 0.1915, 0.5327, 0.1915, 0.5064, 0.2933, 0.5064, 0.2933, 0.5327, 0.2933, 0.5327, 0.2933, 0.5064, 0.3951, 0.5064, 0.3951, 0.5327, 0.6055, 0.5327, 0.6055, 0.5064, 0.5003, 0.5064, 0.5003, 0.5327, 0.5003, 0.5327, 0.5003, 0.5064, 0.3951, 0.5064, 0.3951, 0.5327, 0.809, 0.5327, 0.809, 0.5064, 0.8353, 0.5064, 0.8353, 0.5327, 0.8353, 0.5327, 0.8353, 0.5064, 0.8616, 0.5064, 0.8616, 0.5327, 0.1915, 0.5064, 0.2933, 0.5064, 0.2933, 0.3881, 0.2933, 0.5064, 0.3951, 0.5064, 0.3951, 0.2697, 0.2933, 0.3881, 0.1915, 0.5064, 0.2933, 0.3881, 0.2933, 0.5064, 0.5702, 0.5542, 0.2884, 0.5542, 0.03261, 0.7318, 0.1084, 0.7981, 0.1842, 0.8644, 0.2882, 0.8644, 0.3923, 0.8644, 0.4681, 0.7981, 0.5438, 0.7318, 0.5568, 0.7093, 0.5702, 0.6868, 0.3951, 0.2697, 0.3951, 0.5064, 0.2933, 0.5064, 0.2933, 0.3881, 0.5348, 0.1652, 0.4956, 0.1652, 0.4956, 0.09669, 0.5348, 0.1153, 0.5345, 0.1154, 0.4953, 0.09676, 0.4953, 0.1653, 0.5345, 0.1653, 0.4956, 0.1652, 0.0, 0.0, 0.3951, 0.2697, 0.2933, 0.3881, 0.4953, 0.09676, 0.3951, 0.2697, 0.0, 0.0, 0.4953, 0.1653, 0.3951, 0.2697, 0.5003, 0.2697, 0.0, 0.0, 0.0, 0.0, 0.6055, 0.2697, 0.0, 0.0, 0.0, 0.0, 0.5003, 0.2697, 0.6055, 0.2697, 0.5003, 0.2697, 0.0, 0.0, 0.0, 0.0, 0.3951, 0.2697, 0.0, 0.0, 0.0, 0.0, 0.5003, 0.2697])
_uv.active_render = True
_uv = me_collider_core_000.uv_layers.new(name='FuselageShortLFO.UV')
_uv.uv.foreach_set('vector', [0.0, 0.0, 0.0, 0.0, 0.0, 0.0, 0.0, 0.0, 0.0, 0.0, 0.0, 0.0, 0.0, 0.0, 0.0, 0.0, 0.0, 0.0, 0.0, 0.0, 0.0, 0.0, 0.0, 0.0, 0.0, 0.0, 0.0, 0.0, 0.0, 0.0, 0.0, 0.0, 0.0, 0.0, 0.0, 0.0, 0.0, 0.0, 0.0, 0.0, 0.0, 0.0, 0.0, 0.0, 0.0, 0.0, 0.0, 0.0, 0.0, 0.0, 0.0, 0.0, 0.0, 0.0, 0.0, 0.0, 0.0, 0.0, 0.0, 0.0, 0.0, 0.0, 0.0, 0.0, 0.0, 0.0, 0.0, 0.0, 0.0, 0.0, 0.0, 0.0, 0.0, 0.0, 0.0, 0.0, 0.0, 0.0, 0.0, 0.0, 0.0, 0.0, 0.0, 0.0, 0.0, 0.0, 0.0, 0.0, 0.0, 0.0, 0.0, 0.0, 0.0, 0.0, 0.0, 0.0, 0.0, 0.0, 0.0, 0.0, 0.0, 0.0, 0.0, 0.0, 0.0, 0.0, 0.0, 0.0, 0.0, 0.0, 0.0, 0.0, 0.0, 0.0, 0.0, 0.0, 0.0, 0.0, 0.0, 0.0, 0.0, 0.0, 0.0, 0.0, 0.0, 0.0, 0.0, 0.0, 0.0, 0.0, 0.0, 0.0, 0.0, 0.0, 0.0, 0.0, 0.0, 0.0, 0.0, 0.0, 0.0, 0.0, 0.0, 0.0, 0.0, 0.0, 0.0, 0.0, 0.0, 0.0, 0.0, 0.0, 0.0, 0.0, 0.0, 0.0, 0.0, 0.0, 0.0, 0.0, 0.0, 0.0, 0.0, 0.0, 0.0, 0.0, 0.0, 0.0, 0.0, 0.0, 0.0, 0.0, 0.0, 0.0, 0.0, 0.0, 0.0, 0.0, 0.0, 0.0, 0.0, 0.0, 0.0, 0.0, 0.0, 0.0, 0.0, 0.0, 0.0, 0.0, 0.0, 0.0, 0.0, 0.0, 0.0, 0.0, 0.0, 0.0, 0.0, 0.0, 0.0, 0.0, 0.0, 0.0, 0.0, 0.0, 0.0, 0.0, 0.0, 0.0, 0.0, 0.0, 0.0, 0.0, 0.0, 0.0, 0.0, 0.0, 0.0, 0.0, 0.0, 0.0, 0.0, 0.0, 0.0, 0.0, 0.0, 0.0, 0.0, 0.0, 0.0, 0.0, 0.0, 0.0, 0.0, 0.0, 0.0, 0.0, 0.0, 0.0, 0.0, 0.0, 0.0, 0.0, 0.0, 0.0, 0.0, 0.0, 0.0, 0.0, 0.0, 0.0, 0.0, 0.0, 0.0, 0.0, 0.0, 0.0, 0.0, 0.0, 0.0, 0.0, 0.0, 0.0, 0.0, 0.0, 0.0, 0.0, 0.0, 0.0, 0.0, 0.0, 0.0, 0.0, 0.0, 0.0, 0.0, 0.0, 0.0, 0.0, 0.0, 0.0, 0.0, 0.0, 0.0, 0.0, 0.0, 0.0, 0.0, 0.0, 0.0, 0.0, 0.0, 0.0, 0.0, 0.0, 0.0, 0.0, 0.0, 0.0, 0.0, 0.0, 0.0, 0.0, 0.0, 0.0, 0.0, 0.0, 0.0, 0.0, 0.0, 0.0, 0.0, 0.0, 0.0, 0.0, 0.0, 0.0, 0.0, 0.0, 0.0, 0.0, 0.0, 0.0, 0.0, 0.0, 0.0, 0.0, 0.0, 0.0, 0.0, 0.0, 0.0, 0.0, 0.0, 0.0, 0.0, 0.0, 0.0, 0.0, 0.0, 0.0, 0.0, 0.0, 0.0, 0.0, 0.0, 0.0, 0.0, 0.0, 0.0, 0.0, 0.0, 0.0, 0.0, 0.0, 0.0, 0.0, 0.0, 0.0, 0.0, 0.0, 0.0, 0.0, 0.0, 0.0, 0.0, 0.0, 0.0, 0.0, 0.0, 0.0, 0.0, 0.0, 0.0, 0.0, 0.0, 0.0, 0.0, 0.0, 0.0, 0.0, 0.0, 0.0, 0.0, 0.0, 0.0, 0.0, 0.0, 0.0, 0.0, 0.0, 0.0, 0.0, 0.0, 0.0, 0.0, 0.0, 0.0, 0.0, 0.0, 0.0, 0.0, 0.0, 0.0, 0.0, 0.0, 0.0, 0.0, 0.0, 0.0, 0.0, 0.0, 0.0, 0.0, 0.0, 0.0, 0.0, 0.0, 0.0, 0.0, 0.0, 0.0, 0.0, 0.0, 0.0, 0.0, 0.0, 0.0, 0.0, 0.0, 0.0, 0.0, 0.0, 0.0, 0.0, 0.0, 0.0, 0.0, 0.0])
me_collider_core_000.materials.append(mat_mk2fuselageshort)
me_collider_core_000.use_remesh_preserve_volume = False
me_collider_core_000.use_remesh_preserve_attributes = False
me_collider_core_000.use_mirror_vertex_groups = False
me_collider_core_000.update()

# ---- objects
ob_collider_upper_001 = bpy.data.objects.new('collider_upper.001', me_collider_upper_000)
ob_collider_lower_001 = bpy.data.objects.new('collider_lower_001', me_collider_lower_000)
ob_mount_001 = bpy.data.objects.new('mount.001', me_mount_000)
ob_collider_core_001 = bpy.data.objects.new('collider_core.001', me_collider_core_000)

# ---- transforms, parenting, visibility, modifiers, constraints
ob_collider_upper_001.location = (0.0, 0.0, 0.0)
ob_collider_upper_001.rotation_mode = 'QUATERNION'
ob_collider_upper_001.rotation_quaternion = (1.0, 0.0, 0.0, 0.0)
ob_collider_upper_001.hide_viewport = True
ob_collider_upper_001.lineart.crease_threshold = 0.0
ob_collider_lower_001.location = (0.0, 0.0, 0.0)
ob_collider_lower_001.rotation_mode = 'QUATERNION'
ob_collider_lower_001.rotation_quaternion = (1.0, 0.0, 0.0, 0.0)
ob_collider_lower_001.hide_viewport = True
ob_collider_lower_001.lineart.crease_threshold = 0.0
ob_mount_001.location = (0.0, 0.0, 0.0)
ob_mount_001.rotation_mode = 'QUATERNION'
ob_mount_001.rotation_quaternion = (1.0, 0.0, 0.0, 0.0)
ob_mount_001.lineart.crease_threshold = 0.0
ob_collider_core_001.location = (0.0, 0.0, 0.0)
ob_collider_core_001.rotation_mode = 'QUATERNION'
ob_collider_core_001.rotation_quaternion = (1.0, 0.0, 0.0, 0.0)
ob_collider_core_001.hide_viewport = True
ob_collider_core_001.lineart.crease_threshold = 0.0

# ---- collection membership
col_collection_1.objects.link(ob_collider_upper_001)
col_collection_1.objects.link(ob_collider_lower_001)
col_collection_1.objects.link(ob_mount_001)
col_collection_1.objects.link(ob_collider_core_001)
col_collection_2.objects.link(ob_collider_upper_001)
col_collection_2.objects.link(ob_collider_lower_001)
col_collection_2.objects.link(ob_mount_001)
col_collection_2.objects.link(ob_collider_core_001)
col_collection_3.objects.link(ob_collider_upper_001)
col_collection_3.objects.link(ob_collider_lower_001)
col_collection_3.objects.link(ob_mount_001)
col_collection_3.objects.link(ob_collider_core_001)
col_collection_4.objects.link(ob_collider_upper_001)
col_collection_4.objects.link(ob_collider_lower_001)
col_collection_4.objects.link(ob_mount_001)
col_collection_4.objects.link(ob_collider_core_001)
col_collection_5.objects.link(ob_collider_upper_001)
col_collection_5.objects.link(ob_collider_lower_001)
col_collection_5.objects.link(ob_mount_001)
col_collection_5.objects.link(ob_collider_core_001)
col_collection_6.objects.link(ob_collider_upper_001)
col_collection_6.objects.link(ob_collider_lower_001)
col_collection_6.objects.link(ob_mount_001)
col_collection_6.objects.link(ob_collider_core_001)
col_collection_7.objects.link(ob_collider_upper_001)
col_collection_7.objects.link(ob_collider_lower_001)
col_collection_7.objects.link(ob_mount_001)
col_collection_7.objects.link(ob_collider_core_001)
col_collection_8.objects.link(ob_collider_upper_001)
col_collection_8.objects.link(ob_collider_lower_001)
col_collection_8.objects.link(ob_mount_001)
col_collection_8.objects.link(ob_collider_core_001)
col_collection_9.objects.link(ob_collider_upper_001)
col_collection_9.objects.link(ob_collider_lower_001)
col_collection_9.objects.link(ob_mount_001)
col_collection_9.objects.link(ob_collider_core_001)
col_collection_10.objects.link(ob_collider_upper_001)
col_collection_10.objects.link(ob_collider_lower_001)
col_collection_10.objects.link(ob_mount_001)
col_collection_10.objects.link(ob_collider_core_001)
col_collection_11.objects.link(ob_collider_upper_001)
col_collection_11.objects.link(ob_collider_lower_001)
col_collection_11.objects.link(ob_mount_001)
col_collection_11.objects.link(ob_collider_core_001)
col_collection_12.objects.link(ob_collider_upper_001)
col_collection_12.objects.link(ob_collider_lower_001)
col_collection_12.objects.link(ob_mount_001)
col_collection_12.objects.link(ob_collider_core_001)
col_collection_13.objects.link(ob_collider_upper_001)
col_collection_13.objects.link(ob_collider_lower_001)
col_collection_13.objects.link(ob_mount_001)
col_collection_13.objects.link(ob_collider_core_001)
col_collection_14.objects.link(ob_collider_upper_001)
col_collection_14.objects.link(ob_collider_lower_001)
col_collection_14.objects.link(ob_mount_001)
col_collection_14.objects.link(ob_collider_core_001)
col_collection_15.objects.link(ob_collider_upper_001)
col_collection_15.objects.link(ob_collider_lower_001)
col_collection_15.objects.link(ob_mount_001)
col_collection_15.objects.link(ob_collider_core_001)
col_collection_16.objects.link(ob_collider_upper_001)
col_collection_16.objects.link(ob_collider_lower_001)
col_collection_16.objects.link(ob_mount_001)
col_collection_16.objects.link(ob_collider_core_001)
col_collection_17.objects.link(ob_collider_upper_001)
col_collection_17.objects.link(ob_collider_lower_001)
col_collection_17.objects.link(ob_mount_001)
col_collection_17.objects.link(ob_collider_core_001)
col_collection_18.objects.link(ob_collider_upper_001)
col_collection_18.objects.link(ob_collider_lower_001)
col_collection_18.objects.link(ob_mount_001)
col_collection_18.objects.link(ob_collider_core_001)
col_collection_19.objects.link(ob_collider_upper_001)
col_collection_19.objects.link(ob_collider_lower_001)
col_collection_19.objects.link(ob_mount_001)
col_collection_19.objects.link(ob_collider_core_001)
col_collection_20.objects.link(ob_collider_upper_001)
col_collection_20.objects.link(ob_collider_lower_001)
col_collection_20.objects.link(ob_mount_001)
col_collection_20.objects.link(ob_collider_core_001)

# ---- scene / render settings (as saved in the file)
scene.frame_start = 1; scene.frame_end = 250; scene.frame_set(6)
scene.render.engine = 'BLENDER_EEVEE_NEXT'
scene.render.image_settings.color_mode = 'RGB'
scene.render.image_settings.compression = 90
scene.render.resolution_percentage = 50
scene.render.dither_intensity = 0.0
scene.render.bake_margin = 2
scene.render.bake_bias = 0.0
scene.cycles.use_denoising = False
scene.cycles.samples = 10
scene.cycles.sampling_pattern = 'TABULATED_SOBOL'
scene.cycles.light_sampling_threshold = 0.0
scene.cycles.use_adaptive_sampling = False
scene.cycles.use_light_tree = False
scene.cycles.blur_glossy = 0.0
scene.cycles.volume_bounces = 1
scene.cycles.pixel_filter_type = 'GAUSSIAN'
scene.cycles.sample_clamp_indirect = 0.0
scene.view_settings.view_transform = 'Standard'
bpy.context.view_layer.update()

# ---- added for rendering (the .blend has no active camera and no usable light): camera, sun
cam_auto = bpy.data.cameras.new('AutoCamera')
cam_auto.lens = 50.0
cam_auto.sensor_width = 36.0
cam_auto.clip_end = 1000.0
ob_auto_camera = bpy.data.objects.new('AutoCamera', cam_auto)
scene.collection.objects.link(ob_auto_camera)
ob_auto_camera.location = (3.50775, -4.2093, 2.8062)
ob_auto_camera.rotation_euler = (1.09748, -7.21219e-08, 0.694738)
scene.camera = ob_auto_camera
light_auto_sun = bpy.data.lights.new('AutoSun', 'SUN')
light_auto_sun.energy = 3.0
light_auto_sun.angle = 0.0523599
ob_auto_sun = bpy.data.objects.new('AutoSun', light_auto_sun)
scene.collection.objects.link(ob_auto_sun)
ob_auto_sun.rotation_euler = (0.872665, 0.174533, 0.523599)
bpy.context.view_layer.update()
